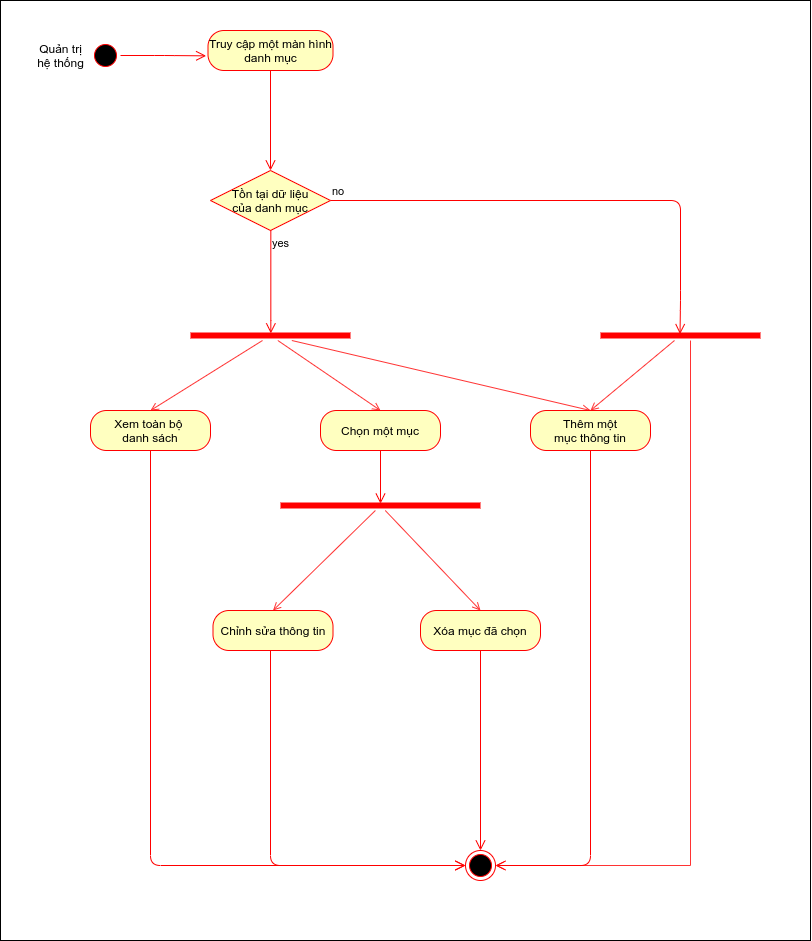

The diagram above was exported from draw.io. Its source (the exported page's mxGraphModel, read from the mxfile embedded in the PNG):
<mxGraphModel dx="1360" dy="823" grid="1" gridSize="10" guides="1" tooltips="1" connect="1" arrows="1" fold="1" page="1" pageScale="1" pageWidth="1169" pageHeight="826" math="0" shadow="0">
  <root>
    <mxCell id="0" />
    <mxCell id="1" parent="0" />
    <mxCell id="g998LZrnaA5I48rBC31s-3" value="Quản trị&lt;br&gt;hệ thống" style="text;html=1;align=center;verticalAlign=middle;resizable=0;points=[];autosize=1;" parent="1" vertex="1">
      <mxGeometry x="190" y="390" width="60" height="30" as="geometry" />
    </mxCell>
    <mxCell id="g998LZrnaA5I48rBC31s-5" value="Tồn tại dữ liệu&lt;br&gt;của danh mục" style="rhombus;whiteSpace=wrap;html=1;fillColor=#ffffc0;strokeColor=#ff0000;" parent="1" vertex="1">
      <mxGeometry x="370" y="520" width="120" height="60" as="geometry" />
    </mxCell>
    <mxCell id="g998LZrnaA5I48rBC31s-6" value="no" style="edgeStyle=orthogonalEdgeStyle;html=1;align=left;verticalAlign=bottom;endArrow=open;endSize=8;strokeColor=#ff0000;exitX=1;exitY=0.5;exitDx=0;exitDy=0;entryX=0.497;entryY=0.357;entryDx=0;entryDy=0;entryPerimeter=0;" parent="1" source="g998LZrnaA5I48rBC31s-5" target="QFTsn9IFejN7DSP5rbS2-1" edge="1">
      <mxGeometry x="-1" relative="1" as="geometry">
        <mxPoint x="800" y="650" as="targetPoint" />
        <Array as="points">
          <mxPoint x="840" y="550" />
          <mxPoint x="840" y="650" />
          <mxPoint x="840" y="650" />
        </Array>
      </mxGeometry>
    </mxCell>
    <mxCell id="g998LZrnaA5I48rBC31s-7" value="yes" style="edgeStyle=orthogonalEdgeStyle;html=1;align=left;verticalAlign=top;endArrow=open;endSize=8;strokeColor=#ff0000;entryX=0.502;entryY=0.286;entryDx=0;entryDy=0;entryPerimeter=0;" parent="1" source="g998LZrnaA5I48rBC31s-5" target="g998LZrnaA5I48rBC31s-8" edge="1">
      <mxGeometry x="-1" relative="1" as="geometry">
        <mxPoint x="430" y="680" as="targetPoint" />
        <Array as="points">
          <mxPoint x="430" y="680" />
        </Array>
      </mxGeometry>
    </mxCell>
    <mxCell id="YJmezv4I5E6dXG_B_Aqz-18" style="rounded=0;orthogonalLoop=1;jettySize=auto;html=1;endArrow=open;endFill=0;strokeColor=#FF3333;entryX=0.5;entryY=0;entryDx=0;entryDy=0;" parent="1" source="g998LZrnaA5I48rBC31s-8" target="YJmezv4I5E6dXG_B_Aqz-3" edge="1">
      <mxGeometry relative="1" as="geometry" />
    </mxCell>
    <mxCell id="YJmezv4I5E6dXG_B_Aqz-19" style="edgeStyle=none;rounded=0;orthogonalLoop=1;jettySize=auto;html=1;entryX=0.5;entryY=0;entryDx=0;entryDy=0;endArrow=open;endFill=0;strokeColor=#FF3333;" parent="1" source="g998LZrnaA5I48rBC31s-8" target="YJmezv4I5E6dXG_B_Aqz-5" edge="1">
      <mxGeometry relative="1" as="geometry" />
    </mxCell>
    <mxCell id="YJmezv4I5E6dXG_B_Aqz-24" style="rounded=0;orthogonalLoop=1;jettySize=auto;html=1;entryX=0.5;entryY=0;entryDx=0;entryDy=0;endArrow=open;endFill=0;strokeColor=#FF3333;" parent="1" source="g998LZrnaA5I48rBC31s-8" target="YJmezv4I5E6dXG_B_Aqz-13" edge="1">
      <mxGeometry relative="1" as="geometry" />
    </mxCell>
    <mxCell id="g998LZrnaA5I48rBC31s-8" value="" style="shape=line;html=1;strokeWidth=6;strokeColor=#ff0000;fillColor=none;" parent="1" vertex="1">
      <mxGeometry x="350" y="680" width="160" height="10" as="geometry" />
    </mxCell>
    <mxCell id="YJmezv4I5E6dXG_B_Aqz-22" style="edgeStyle=none;rounded=0;orthogonalLoop=1;jettySize=auto;html=1;entryX=0.5;entryY=0;entryDx=0;entryDy=0;endArrow=open;endFill=0;strokeColor=#FF3333;" parent="1" source="QFTsn9IFejN7DSP5rbS2-1" target="YJmezv4I5E6dXG_B_Aqz-13" edge="1">
      <mxGeometry relative="1" as="geometry" />
    </mxCell>
    <mxCell id="YJmezv4I5E6dXG_B_Aqz-23" style="edgeStyle=orthogonalEdgeStyle;rounded=0;orthogonalLoop=1;jettySize=auto;html=1;endArrow=open;endFill=0;strokeColor=#FF3333;entryX=1;entryY=0.5;entryDx=0;entryDy=0;" parent="1" source="QFTsn9IFejN7DSP5rbS2-1" target="YJmezv4I5E6dXG_B_Aqz-15" edge="1">
      <mxGeometry relative="1" as="geometry">
        <mxPoint x="680" y="1170" as="targetPoint" />
        <Array as="points">
          <mxPoint x="850" y="1215" />
        </Array>
      </mxGeometry>
    </mxCell>
    <mxCell id="QFTsn9IFejN7DSP5rbS2-1" value="" style="shape=line;html=1;strokeWidth=6;strokeColor=#ff0000;" parent="1" vertex="1">
      <mxGeometry x="760" y="680" width="160" height="10" as="geometry" />
    </mxCell>
    <mxCell id="YJmezv4I5E6dXG_B_Aqz-1" value="Truy cập một màn hình danh mục" style="rounded=1;whiteSpace=wrap;html=1;arcSize=40;fontColor=#000000;fillColor=#ffffc0;strokeColor=#ff0000;" parent="1" vertex="1">
      <mxGeometry x="367.5" y="380" width="125" height="40" as="geometry" />
    </mxCell>
    <mxCell id="YJmezv4I5E6dXG_B_Aqz-2" value="" style="edgeStyle=orthogonalEdgeStyle;html=1;verticalAlign=bottom;endArrow=open;endSize=8;strokeColor=#ff0000;entryX=0.5;entryY=0;entryDx=0;entryDy=0;" parent="1" source="YJmezv4I5E6dXG_B_Aqz-1" target="g998LZrnaA5I48rBC31s-5" edge="1">
      <mxGeometry relative="1" as="geometry">
        <mxPoint x="430" y="510" as="targetPoint" />
        <Array as="points" />
      </mxGeometry>
    </mxCell>
    <mxCell id="YJmezv4I5E6dXG_B_Aqz-3" value="Xem toàn bộ &lt;br&gt;danh sách" style="rounded=1;whiteSpace=wrap;html=1;arcSize=40;fontColor=#000000;fillColor=#ffffc0;strokeColor=#ff0000;" parent="1" vertex="1">
      <mxGeometry x="250" y="760" width="120" height="40" as="geometry" />
    </mxCell>
    <mxCell id="YJmezv4I5E6dXG_B_Aqz-4" value="" style="edgeStyle=orthogonalEdgeStyle;html=1;verticalAlign=bottom;endArrow=open;endSize=8;strokeColor=#ff0000;entryX=0;entryY=0.5;entryDx=0;entryDy=0;" parent="1" source="YJmezv4I5E6dXG_B_Aqz-3" target="YJmezv4I5E6dXG_B_Aqz-15" edge="1">
      <mxGeometry relative="1" as="geometry">
        <mxPoint x="590" y="1160" as="targetPoint" />
        <Array as="points">
          <mxPoint x="310" y="1215" />
        </Array>
      </mxGeometry>
    </mxCell>
    <mxCell id="YJmezv4I5E6dXG_B_Aqz-5" value="Chọn một mục" style="rounded=1;whiteSpace=wrap;html=1;arcSize=40;fontColor=#000000;fillColor=#ffffc0;strokeColor=#ff0000;" parent="1" vertex="1">
      <mxGeometry x="480" y="760" width="120" height="40" as="geometry" />
    </mxCell>
    <mxCell id="YJmezv4I5E6dXG_B_Aqz-6" value="" style="edgeStyle=orthogonalEdgeStyle;html=1;verticalAlign=bottom;endArrow=open;endSize=8;strokeColor=#ff0000;entryX=0.5;entryY=0.31;entryDx=0;entryDy=0;entryPerimeter=0;" parent="1" source="YJmezv4I5E6dXG_B_Aqz-5" target="YJmezv4I5E6dXG_B_Aqz-7" edge="1">
      <mxGeometry relative="1" as="geometry">
        <mxPoint x="540" y="860" as="targetPoint" />
      </mxGeometry>
    </mxCell>
    <mxCell id="YJmezv4I5E6dXG_B_Aqz-20" style="edgeStyle=none;rounded=0;orthogonalLoop=1;jettySize=auto;html=1;entryX=0.5;entryY=0;entryDx=0;entryDy=0;endArrow=open;endFill=0;strokeColor=#FF3333;" parent="1" source="YJmezv4I5E6dXG_B_Aqz-7" target="YJmezv4I5E6dXG_B_Aqz-9" edge="1">
      <mxGeometry relative="1" as="geometry" />
    </mxCell>
    <mxCell id="YJmezv4I5E6dXG_B_Aqz-21" style="edgeStyle=none;rounded=0;orthogonalLoop=1;jettySize=auto;html=1;entryX=0.5;entryY=0;entryDx=0;entryDy=0;endArrow=open;endFill=0;strokeColor=#FF3333;" parent="1" source="YJmezv4I5E6dXG_B_Aqz-7" target="YJmezv4I5E6dXG_B_Aqz-11" edge="1">
      <mxGeometry relative="1" as="geometry" />
    </mxCell>
    <mxCell id="YJmezv4I5E6dXG_B_Aqz-7" value="" style="shape=line;html=1;strokeWidth=6;strokeColor=#ff0000;" parent="1" vertex="1">
      <mxGeometry x="440" y="850" width="200" height="10" as="geometry" />
    </mxCell>
    <mxCell id="YJmezv4I5E6dXG_B_Aqz-9" value="Chỉnh sửa thông tin" style="rounded=1;whiteSpace=wrap;html=1;arcSize=40;fontColor=#000000;fillColor=#ffffc0;strokeColor=#ff0000;" parent="1" vertex="1">
      <mxGeometry x="372.5" y="960" width="120" height="40" as="geometry" />
    </mxCell>
    <mxCell id="YJmezv4I5E6dXG_B_Aqz-10" value="" style="edgeStyle=orthogonalEdgeStyle;html=1;verticalAlign=bottom;endArrow=open;endSize=8;strokeColor=#ff0000;entryX=0;entryY=0.5;entryDx=0;entryDy=0;" parent="1" source="YJmezv4I5E6dXG_B_Aqz-9" target="YJmezv4I5E6dXG_B_Aqz-15" edge="1">
      <mxGeometry relative="1" as="geometry">
        <mxPoint x="432.5" y="1060" as="targetPoint" />
        <Array as="points">
          <mxPoint x="430" y="1215" />
        </Array>
      </mxGeometry>
    </mxCell>
    <mxCell id="YJmezv4I5E6dXG_B_Aqz-11" value="Xóa mục đã chọn" style="rounded=1;whiteSpace=wrap;html=1;arcSize=40;fontColor=#000000;fillColor=#ffffc0;strokeColor=#ff0000;" parent="1" vertex="1">
      <mxGeometry x="580" y="960" width="120" height="40" as="geometry" />
    </mxCell>
    <mxCell id="YJmezv4I5E6dXG_B_Aqz-12" value="" style="edgeStyle=orthogonalEdgeStyle;html=1;verticalAlign=bottom;endArrow=open;endSize=8;strokeColor=#ff0000;entryX=0.5;entryY=0;entryDx=0;entryDy=0;" parent="1" source="YJmezv4I5E6dXG_B_Aqz-11" target="YJmezv4I5E6dXG_B_Aqz-15" edge="1">
      <mxGeometry relative="1" as="geometry">
        <mxPoint x="640" y="1060" as="targetPoint" />
      </mxGeometry>
    </mxCell>
    <mxCell id="YJmezv4I5E6dXG_B_Aqz-13" value="Thêm một&lt;br&gt;mục thông tin" style="rounded=1;whiteSpace=wrap;html=1;arcSize=40;fontColor=#000000;fillColor=#ffffc0;strokeColor=#ff0000;" parent="1" vertex="1">
      <mxGeometry x="690" y="760" width="120" height="40" as="geometry" />
    </mxCell>
    <mxCell id="YJmezv4I5E6dXG_B_Aqz-14" value="" style="edgeStyle=orthogonalEdgeStyle;html=1;verticalAlign=bottom;endArrow=open;endSize=8;strokeColor=#ff0000;entryX=1;entryY=0.5;entryDx=0;entryDy=0;" parent="1" source="YJmezv4I5E6dXG_B_Aqz-13" target="YJmezv4I5E6dXG_B_Aqz-15" edge="1">
      <mxGeometry relative="1" as="geometry">
        <mxPoint x="750" y="860" as="targetPoint" />
        <Array as="points">
          <mxPoint x="750" y="1215" />
        </Array>
      </mxGeometry>
    </mxCell>
    <mxCell id="YJmezv4I5E6dXG_B_Aqz-15" value="" style="ellipse;html=1;shape=endState;fillColor=#000000;strokeColor=#ff0000;" parent="1" vertex="1">
      <mxGeometry x="625" y="1200" width="30" height="30" as="geometry" />
    </mxCell>
    <mxCell id="YJmezv4I5E6dXG_B_Aqz-16" value="" style="ellipse;html=1;shape=startState;fillColor=#000000;strokeColor=#ff0000;" parent="1" vertex="1">
      <mxGeometry x="250" y="390" width="30" height="30" as="geometry" />
    </mxCell>
    <mxCell id="YJmezv4I5E6dXG_B_Aqz-17" value="" style="edgeStyle=orthogonalEdgeStyle;html=1;verticalAlign=bottom;endArrow=open;endSize=8;strokeColor=#ff0000;entryX=-0.015;entryY=0.633;entryDx=0;entryDy=0;entryPerimeter=0;" parent="1" source="YJmezv4I5E6dXG_B_Aqz-16" target="YJmezv4I5E6dXG_B_Aqz-1" edge="1">
      <mxGeometry relative="1" as="geometry">
        <mxPoint x="265" y="480" as="targetPoint" />
      </mxGeometry>
    </mxCell>
    <mxCell id="NBQwyrJsdxzHBIIo8Dsp-3" value="" style="rounded=0;whiteSpace=wrap;html=1;fillColor=none;shadow=0;sketch=0;glass=0;" vertex="1" parent="1">
      <mxGeometry x="160" y="350" width="810" height="940" as="geometry" />
    </mxCell>
  </root>
</mxGraphModel>